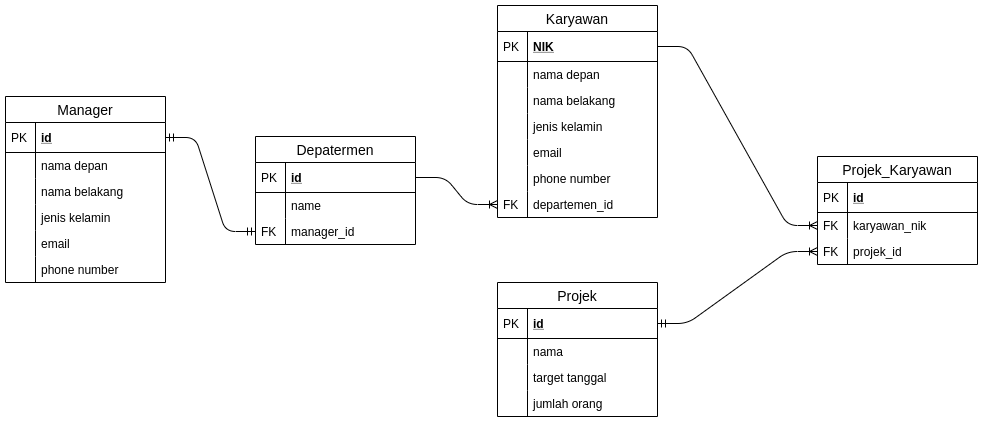

The diagram above was exported from draw.io. Its source (the exported page's mxGraphModel, read from the mxfile embedded in the PNG):
<mxGraphModel dx="2202" dy="806" grid="1" gridSize="10" guides="1" tooltips="1" connect="1" arrows="1" fold="1" page="1" pageScale="1" pageWidth="850" pageHeight="1100" math="0" shadow="0">
  <root>
    <mxCell id="0" />
    <mxCell id="1" parent="0" />
    <mxCell id="Kt-5ujzhqKXN0t-0iZUM-1" value="Karyawan" style="swimlane;fontStyle=0;childLayout=stackLayout;horizontal=1;startSize=26;horizontalStack=0;resizeParent=1;resizeParentMax=0;resizeLast=0;collapsible=1;marginBottom=0;align=center;fontSize=14;" parent="1" vertex="1">
      <mxGeometry x="352" y="139" width="160" height="212" as="geometry" />
    </mxCell>
    <mxCell id="Kt-5ujzhqKXN0t-0iZUM-2" value="NIK" style="shape=partialRectangle;top=0;left=0;right=0;bottom=1;align=left;verticalAlign=middle;fillColor=none;spacingLeft=34;spacingRight=4;overflow=hidden;rotatable=0;points=[[0,0.5],[1,0.5]];portConstraint=eastwest;dropTarget=0;fontStyle=5;fontSize=12;" parent="Kt-5ujzhqKXN0t-0iZUM-1" vertex="1">
      <mxGeometry y="26" width="160" height="30" as="geometry" />
    </mxCell>
    <mxCell id="Kt-5ujzhqKXN0t-0iZUM-3" value="PK" style="shape=partialRectangle;top=0;left=0;bottom=0;fillColor=none;align=left;verticalAlign=middle;spacingLeft=4;spacingRight=4;overflow=hidden;rotatable=0;points=[];portConstraint=eastwest;part=1;fontSize=12;" parent="Kt-5ujzhqKXN0t-0iZUM-2" vertex="1" connectable="0">
      <mxGeometry width="30" height="30" as="geometry" />
    </mxCell>
    <mxCell id="Kt-5ujzhqKXN0t-0iZUM-4" value="nama depan" style="shape=partialRectangle;top=0;left=0;right=0;bottom=0;align=left;verticalAlign=top;fillColor=none;spacingLeft=34;spacingRight=4;overflow=hidden;rotatable=0;points=[[0,0.5],[1,0.5]];portConstraint=eastwest;dropTarget=0;fontSize=12;" parent="Kt-5ujzhqKXN0t-0iZUM-1" vertex="1">
      <mxGeometry y="56" width="160" height="26" as="geometry" />
    </mxCell>
    <mxCell id="Kt-5ujzhqKXN0t-0iZUM-5" value="" style="shape=partialRectangle;top=0;left=0;bottom=0;fillColor=none;align=left;verticalAlign=top;spacingLeft=4;spacingRight=4;overflow=hidden;rotatable=0;points=[];portConstraint=eastwest;part=1;fontSize=12;" parent="Kt-5ujzhqKXN0t-0iZUM-4" vertex="1" connectable="0">
      <mxGeometry width="30" height="26" as="geometry" />
    </mxCell>
    <mxCell id="Kt-5ujzhqKXN0t-0iZUM-6" value="nama belakang" style="shape=partialRectangle;top=0;left=0;right=0;bottom=0;align=left;verticalAlign=top;fillColor=none;spacingLeft=34;spacingRight=4;overflow=hidden;rotatable=0;points=[[0,0.5],[1,0.5]];portConstraint=eastwest;dropTarget=0;fontSize=12;" parent="Kt-5ujzhqKXN0t-0iZUM-1" vertex="1">
      <mxGeometry y="82" width="160" height="26" as="geometry" />
    </mxCell>
    <mxCell id="Kt-5ujzhqKXN0t-0iZUM-7" value="" style="shape=partialRectangle;top=0;left=0;bottom=0;fillColor=none;align=left;verticalAlign=top;spacingLeft=4;spacingRight=4;overflow=hidden;rotatable=0;points=[];portConstraint=eastwest;part=1;fontSize=12;" parent="Kt-5ujzhqKXN0t-0iZUM-6" vertex="1" connectable="0">
      <mxGeometry width="30" height="26" as="geometry" />
    </mxCell>
    <mxCell id="Kt-5ujzhqKXN0t-0iZUM-8" value="jenis kelamin" style="shape=partialRectangle;top=0;left=0;right=0;bottom=0;align=left;verticalAlign=top;fillColor=none;spacingLeft=34;spacingRight=4;overflow=hidden;rotatable=0;points=[[0,0.5],[1,0.5]];portConstraint=eastwest;dropTarget=0;fontSize=12;" parent="Kt-5ujzhqKXN0t-0iZUM-1" vertex="1">
      <mxGeometry y="108" width="160" height="26" as="geometry" />
    </mxCell>
    <mxCell id="Kt-5ujzhqKXN0t-0iZUM-9" value="" style="shape=partialRectangle;top=0;left=0;bottom=0;fillColor=none;align=left;verticalAlign=top;spacingLeft=4;spacingRight=4;overflow=hidden;rotatable=0;points=[];portConstraint=eastwest;part=1;fontSize=12;" parent="Kt-5ujzhqKXN0t-0iZUM-8" vertex="1" connectable="0">
      <mxGeometry width="30" height="26" as="geometry" />
    </mxCell>
    <mxCell id="Kt-5ujzhqKXN0t-0iZUM-12" value="email" style="shape=partialRectangle;top=0;left=0;right=0;bottom=0;align=left;verticalAlign=top;fillColor=none;spacingLeft=34;spacingRight=4;overflow=hidden;rotatable=0;points=[[0,0.5],[1,0.5]];portConstraint=eastwest;dropTarget=0;fontSize=12;" parent="Kt-5ujzhqKXN0t-0iZUM-1" vertex="1">
      <mxGeometry y="134" width="160" height="26" as="geometry" />
    </mxCell>
    <mxCell id="Kt-5ujzhqKXN0t-0iZUM-13" value="" style="shape=partialRectangle;top=0;left=0;bottom=0;fillColor=none;align=left;verticalAlign=top;spacingLeft=4;spacingRight=4;overflow=hidden;rotatable=0;points=[];portConstraint=eastwest;part=1;fontSize=12;" parent="Kt-5ujzhqKXN0t-0iZUM-12" vertex="1" connectable="0">
      <mxGeometry width="30" height="26" as="geometry" />
    </mxCell>
    <mxCell id="Kt-5ujzhqKXN0t-0iZUM-14" value="phone number" style="shape=partialRectangle;top=0;left=0;right=0;bottom=0;align=left;verticalAlign=top;fillColor=none;spacingLeft=34;spacingRight=4;overflow=hidden;rotatable=0;points=[[0,0.5],[1,0.5]];portConstraint=eastwest;dropTarget=0;fontSize=12;" parent="Kt-5ujzhqKXN0t-0iZUM-1" vertex="1">
      <mxGeometry y="160" width="160" height="26" as="geometry" />
    </mxCell>
    <mxCell id="Kt-5ujzhqKXN0t-0iZUM-15" value="" style="shape=partialRectangle;top=0;left=0;bottom=0;fillColor=none;align=left;verticalAlign=top;spacingLeft=4;spacingRight=4;overflow=hidden;rotatable=0;points=[];portConstraint=eastwest;part=1;fontSize=12;" parent="Kt-5ujzhqKXN0t-0iZUM-14" vertex="1" connectable="0">
      <mxGeometry width="30" height="26" as="geometry" />
    </mxCell>
    <mxCell id="Kt-5ujzhqKXN0t-0iZUM-31" value="departemen_id" style="shape=partialRectangle;top=0;left=0;right=0;bottom=0;align=left;verticalAlign=top;fillColor=none;spacingLeft=34;spacingRight=4;overflow=hidden;rotatable=0;points=[[0,0.5],[1,0.5]];portConstraint=eastwest;dropTarget=0;fontSize=12;" parent="Kt-5ujzhqKXN0t-0iZUM-1" vertex="1">
      <mxGeometry y="186" width="160" height="26" as="geometry" />
    </mxCell>
    <mxCell id="Kt-5ujzhqKXN0t-0iZUM-32" value="FK" style="shape=partialRectangle;top=0;left=0;bottom=0;fillColor=none;align=left;verticalAlign=top;spacingLeft=4;spacingRight=4;overflow=hidden;rotatable=0;points=[];portConstraint=eastwest;part=1;fontSize=12;" parent="Kt-5ujzhqKXN0t-0iZUM-31" vertex="1" connectable="0">
      <mxGeometry width="30" height="26" as="geometry" />
    </mxCell>
    <mxCell id="Kt-5ujzhqKXN0t-0iZUM-36" value="Projek" style="swimlane;fontStyle=0;childLayout=stackLayout;horizontal=1;startSize=26;horizontalStack=0;resizeParent=1;resizeParentMax=0;resizeLast=0;collapsible=1;marginBottom=0;align=center;fontSize=14;" parent="1" vertex="1">
      <mxGeometry x="352" y="416" width="160" height="134" as="geometry" />
    </mxCell>
    <mxCell id="Kt-5ujzhqKXN0t-0iZUM-37" value="id" style="shape=partialRectangle;top=0;left=0;right=0;bottom=1;align=left;verticalAlign=middle;fillColor=none;spacingLeft=34;spacingRight=4;overflow=hidden;rotatable=0;points=[[0,0.5],[1,0.5]];portConstraint=eastwest;dropTarget=0;fontStyle=5;fontSize=12;" parent="Kt-5ujzhqKXN0t-0iZUM-36" vertex="1">
      <mxGeometry y="26" width="160" height="30" as="geometry" />
    </mxCell>
    <mxCell id="Kt-5ujzhqKXN0t-0iZUM-38" value="PK" style="shape=partialRectangle;top=0;left=0;bottom=0;fillColor=none;align=left;verticalAlign=middle;spacingLeft=4;spacingRight=4;overflow=hidden;rotatable=0;points=[];portConstraint=eastwest;part=1;fontSize=12;" parent="Kt-5ujzhqKXN0t-0iZUM-37" vertex="1" connectable="0">
      <mxGeometry width="30" height="30" as="geometry" />
    </mxCell>
    <mxCell id="Kt-5ujzhqKXN0t-0iZUM-39" value="nama" style="shape=partialRectangle;top=0;left=0;right=0;bottom=0;align=left;verticalAlign=top;fillColor=none;spacingLeft=34;spacingRight=4;overflow=hidden;rotatable=0;points=[[0,0.5],[1,0.5]];portConstraint=eastwest;dropTarget=0;fontSize=12;" parent="Kt-5ujzhqKXN0t-0iZUM-36" vertex="1">
      <mxGeometry y="56" width="160" height="26" as="geometry" />
    </mxCell>
    <mxCell id="Kt-5ujzhqKXN0t-0iZUM-40" value="" style="shape=partialRectangle;top=0;left=0;bottom=0;fillColor=none;align=left;verticalAlign=top;spacingLeft=4;spacingRight=4;overflow=hidden;rotatable=0;points=[];portConstraint=eastwest;part=1;fontSize=12;" parent="Kt-5ujzhqKXN0t-0iZUM-39" vertex="1" connectable="0">
      <mxGeometry width="30" height="26" as="geometry" />
    </mxCell>
    <mxCell id="Kt-5ujzhqKXN0t-0iZUM-41" value="target tanggal" style="shape=partialRectangle;top=0;left=0;right=0;bottom=0;align=left;verticalAlign=top;fillColor=none;spacingLeft=34;spacingRight=4;overflow=hidden;rotatable=0;points=[[0,0.5],[1,0.5]];portConstraint=eastwest;dropTarget=0;fontSize=12;" parent="Kt-5ujzhqKXN0t-0iZUM-36" vertex="1">
      <mxGeometry y="82" width="160" height="26" as="geometry" />
    </mxCell>
    <mxCell id="Kt-5ujzhqKXN0t-0iZUM-42" value="" style="shape=partialRectangle;top=0;left=0;bottom=0;fillColor=none;align=left;verticalAlign=top;spacingLeft=4;spacingRight=4;overflow=hidden;rotatable=0;points=[];portConstraint=eastwest;part=1;fontSize=12;" parent="Kt-5ujzhqKXN0t-0iZUM-41" vertex="1" connectable="0">
      <mxGeometry width="30" height="26" as="geometry" />
    </mxCell>
    <mxCell id="Kt-5ujzhqKXN0t-0iZUM-43" value="jumlah orang" style="shape=partialRectangle;top=0;left=0;right=0;bottom=0;align=left;verticalAlign=top;fillColor=none;spacingLeft=34;spacingRight=4;overflow=hidden;rotatable=0;points=[[0,0.5],[1,0.5]];portConstraint=eastwest;dropTarget=0;fontSize=12;" parent="Kt-5ujzhqKXN0t-0iZUM-36" vertex="1">
      <mxGeometry y="108" width="160" height="26" as="geometry" />
    </mxCell>
    <mxCell id="Kt-5ujzhqKXN0t-0iZUM-44" value="" style="shape=partialRectangle;top=0;left=0;bottom=0;fillColor=none;align=left;verticalAlign=top;spacingLeft=4;spacingRight=4;overflow=hidden;rotatable=0;points=[];portConstraint=eastwest;part=1;fontSize=12;" parent="Kt-5ujzhqKXN0t-0iZUM-43" vertex="1" connectable="0">
      <mxGeometry width="30" height="26" as="geometry" />
    </mxCell>
    <mxCell id="Kt-5ujzhqKXN0t-0iZUM-53" value="Projek_Karyawan" style="swimlane;fontStyle=0;childLayout=stackLayout;horizontal=1;startSize=26;horizontalStack=0;resizeParent=1;resizeParentMax=0;resizeLast=0;collapsible=1;marginBottom=0;align=center;fontSize=14;" parent="1" vertex="1">
      <mxGeometry x="672" y="290" width="160" height="108" as="geometry" />
    </mxCell>
    <mxCell id="Kt-5ujzhqKXN0t-0iZUM-54" value="id" style="shape=partialRectangle;top=0;left=0;right=0;bottom=1;align=left;verticalAlign=middle;fillColor=none;spacingLeft=34;spacingRight=4;overflow=hidden;rotatable=0;points=[[0,0.5],[1,0.5]];portConstraint=eastwest;dropTarget=0;fontStyle=5;fontSize=12;" parent="Kt-5ujzhqKXN0t-0iZUM-53" vertex="1">
      <mxGeometry y="26" width="160" height="30" as="geometry" />
    </mxCell>
    <mxCell id="Kt-5ujzhqKXN0t-0iZUM-55" value="PK" style="shape=partialRectangle;top=0;left=0;bottom=0;fillColor=none;align=left;verticalAlign=middle;spacingLeft=4;spacingRight=4;overflow=hidden;rotatable=0;points=[];portConstraint=eastwest;part=1;fontSize=12;" parent="Kt-5ujzhqKXN0t-0iZUM-54" vertex="1" connectable="0">
      <mxGeometry width="30" height="30" as="geometry" />
    </mxCell>
    <mxCell id="Kt-5ujzhqKXN0t-0iZUM-56" value="karyawan_nik" style="shape=partialRectangle;top=0;left=0;right=0;bottom=0;align=left;verticalAlign=top;fillColor=none;spacingLeft=34;spacingRight=4;overflow=hidden;rotatable=0;points=[[0,0.5],[1,0.5]];portConstraint=eastwest;dropTarget=0;fontSize=12;" parent="Kt-5ujzhqKXN0t-0iZUM-53" vertex="1">
      <mxGeometry y="56" width="160" height="26" as="geometry" />
    </mxCell>
    <mxCell id="Kt-5ujzhqKXN0t-0iZUM-57" value="FK" style="shape=partialRectangle;top=0;left=0;bottom=0;fillColor=none;align=left;verticalAlign=top;spacingLeft=4;spacingRight=4;overflow=hidden;rotatable=0;points=[];portConstraint=eastwest;part=1;fontSize=12;" parent="Kt-5ujzhqKXN0t-0iZUM-56" vertex="1" connectable="0">
      <mxGeometry width="30" height="26" as="geometry" />
    </mxCell>
    <mxCell id="Kt-5ujzhqKXN0t-0iZUM-58" value="projek_id" style="shape=partialRectangle;top=0;left=0;right=0;bottom=0;align=left;verticalAlign=top;fillColor=none;spacingLeft=34;spacingRight=4;overflow=hidden;rotatable=0;points=[[0,0.5],[1,0.5]];portConstraint=eastwest;dropTarget=0;fontSize=12;" parent="Kt-5ujzhqKXN0t-0iZUM-53" vertex="1">
      <mxGeometry y="82" width="160" height="26" as="geometry" />
    </mxCell>
    <mxCell id="Kt-5ujzhqKXN0t-0iZUM-59" value="FK" style="shape=partialRectangle;top=0;left=0;bottom=0;fillColor=none;align=left;verticalAlign=top;spacingLeft=4;spacingRight=4;overflow=hidden;rotatable=0;points=[];portConstraint=eastwest;part=1;fontSize=12;" parent="Kt-5ujzhqKXN0t-0iZUM-58" vertex="1" connectable="0">
      <mxGeometry width="30" height="26" as="geometry" />
    </mxCell>
    <mxCell id="Kt-5ujzhqKXN0t-0iZUM-64" value="" style="edgeStyle=entityRelationEdgeStyle;fontSize=12;html=1;endArrow=ERoneToMany;" parent="1" source="Kt-5ujzhqKXN0t-0iZUM-2" target="Kt-5ujzhqKXN0t-0iZUM-56" edge="1">
      <mxGeometry width="100" height="100" relative="1" as="geometry">
        <mxPoint x="370" y="440" as="sourcePoint" />
        <mxPoint x="470" y="340" as="targetPoint" />
      </mxGeometry>
    </mxCell>
    <mxCell id="Kt-5ujzhqKXN0t-0iZUM-67" value="" style="edgeStyle=entityRelationEdgeStyle;fontSize=12;html=1;endArrow=ERoneToMany;startArrow=ERmandOne;endFill=0;" parent="1" source="Kt-5ujzhqKXN0t-0iZUM-37" target="Kt-5ujzhqKXN0t-0iZUM-58" edge="1">
      <mxGeometry width="100" height="100" relative="1" as="geometry">
        <mxPoint x="520" y="480" as="sourcePoint" />
        <mxPoint x="620" y="380" as="targetPoint" />
      </mxGeometry>
    </mxCell>
    <mxCell id="pj0jSXhPMfy7dJkJhUxU-21" value="" style="edgeStyle=entityRelationEdgeStyle;fontSize=12;html=1;endArrow=ERoneToMany;" edge="1" parent="1" source="Kt-5ujzhqKXN0t-0iZUM-17" target="Kt-5ujzhqKXN0t-0iZUM-31">
      <mxGeometry width="100" height="100" relative="1" as="geometry">
        <mxPoint x="230" y="170" as="sourcePoint" />
        <mxPoint x="330" y="70" as="targetPoint" />
      </mxGeometry>
    </mxCell>
    <mxCell id="Kt-5ujzhqKXN0t-0iZUM-16" value="Depatermen" style="swimlane;fontStyle=0;childLayout=stackLayout;horizontal=1;startSize=26;horizontalStack=0;resizeParent=1;resizeParentMax=0;resizeLast=0;collapsible=1;marginBottom=0;align=center;fontSize=14;" parent="1" vertex="1">
      <mxGeometry x="110" y="270" width="160" height="108" as="geometry" />
    </mxCell>
    <mxCell id="Kt-5ujzhqKXN0t-0iZUM-17" value="id" style="shape=partialRectangle;top=0;left=0;right=0;bottom=1;align=left;verticalAlign=middle;fillColor=none;spacingLeft=34;spacingRight=4;overflow=hidden;rotatable=0;points=[[0,0.5],[1,0.5]];portConstraint=eastwest;dropTarget=0;fontStyle=5;fontSize=12;" parent="Kt-5ujzhqKXN0t-0iZUM-16" vertex="1">
      <mxGeometry y="26" width="160" height="30" as="geometry" />
    </mxCell>
    <mxCell id="Kt-5ujzhqKXN0t-0iZUM-18" value="PK" style="shape=partialRectangle;top=0;left=0;bottom=0;fillColor=none;align=left;verticalAlign=middle;spacingLeft=4;spacingRight=4;overflow=hidden;rotatable=0;points=[];portConstraint=eastwest;part=1;fontSize=12;" parent="Kt-5ujzhqKXN0t-0iZUM-17" vertex="1" connectable="0">
      <mxGeometry width="30" height="30" as="geometry" />
    </mxCell>
    <mxCell id="Kt-5ujzhqKXN0t-0iZUM-19" value="name" style="shape=partialRectangle;top=0;left=0;right=0;bottom=0;align=left;verticalAlign=top;fillColor=none;spacingLeft=34;spacingRight=4;overflow=hidden;rotatable=0;points=[[0,0.5],[1,0.5]];portConstraint=eastwest;dropTarget=0;fontSize=12;" parent="Kt-5ujzhqKXN0t-0iZUM-16" vertex="1">
      <mxGeometry y="56" width="160" height="26" as="geometry" />
    </mxCell>
    <mxCell id="Kt-5ujzhqKXN0t-0iZUM-20" value="" style="shape=partialRectangle;top=0;left=0;bottom=0;fillColor=none;align=left;verticalAlign=top;spacingLeft=4;spacingRight=4;overflow=hidden;rotatable=0;points=[];portConstraint=eastwest;part=1;fontSize=12;" parent="Kt-5ujzhqKXN0t-0iZUM-19" vertex="1" connectable="0">
      <mxGeometry width="30" height="26" as="geometry" />
    </mxCell>
    <mxCell id="Kt-5ujzhqKXN0t-0iZUM-21" value="manager_id" style="shape=partialRectangle;top=0;left=0;right=0;bottom=0;align=left;verticalAlign=top;fillColor=none;spacingLeft=34;spacingRight=4;overflow=hidden;rotatable=0;points=[[0,0.5],[1,0.5]];portConstraint=eastwest;dropTarget=0;fontSize=12;" parent="Kt-5ujzhqKXN0t-0iZUM-16" vertex="1">
      <mxGeometry y="82" width="160" height="26" as="geometry" />
    </mxCell>
    <mxCell id="Kt-5ujzhqKXN0t-0iZUM-22" value="FK" style="shape=partialRectangle;top=0;left=0;bottom=0;fillColor=none;align=left;verticalAlign=top;spacingLeft=4;spacingRight=4;overflow=hidden;rotatable=0;points=[];portConstraint=eastwest;part=1;fontSize=12;" parent="Kt-5ujzhqKXN0t-0iZUM-21" vertex="1" connectable="0">
      <mxGeometry width="30" height="26" as="geometry" />
    </mxCell>
    <mxCell id="pj0jSXhPMfy7dJkJhUxU-29" value="Manager" style="swimlane;fontStyle=0;childLayout=stackLayout;horizontal=1;startSize=26;horizontalStack=0;resizeParent=1;resizeParentMax=0;resizeLast=0;collapsible=1;marginBottom=0;align=center;fontSize=14;" vertex="1" parent="1">
      <mxGeometry x="-140" y="230" width="160" height="186" as="geometry" />
    </mxCell>
    <mxCell id="pj0jSXhPMfy7dJkJhUxU-30" value="id" style="shape=partialRectangle;top=0;left=0;right=0;bottom=1;align=left;verticalAlign=middle;fillColor=none;spacingLeft=34;spacingRight=4;overflow=hidden;rotatable=0;points=[[0,0.5],[1,0.5]];portConstraint=eastwest;dropTarget=0;fontStyle=5;fontSize=12;" vertex="1" parent="pj0jSXhPMfy7dJkJhUxU-29">
      <mxGeometry y="26" width="160" height="30" as="geometry" />
    </mxCell>
    <mxCell id="pj0jSXhPMfy7dJkJhUxU-31" value="PK" style="shape=partialRectangle;top=0;left=0;bottom=0;fillColor=none;align=left;verticalAlign=middle;spacingLeft=4;spacingRight=4;overflow=hidden;rotatable=0;points=[];portConstraint=eastwest;part=1;fontSize=12;" vertex="1" connectable="0" parent="pj0jSXhPMfy7dJkJhUxU-30">
      <mxGeometry width="30" height="30" as="geometry" />
    </mxCell>
    <mxCell id="pj0jSXhPMfy7dJkJhUxU-32" value="nama depan" style="shape=partialRectangle;top=0;left=0;right=0;bottom=0;align=left;verticalAlign=top;fillColor=none;spacingLeft=34;spacingRight=4;overflow=hidden;rotatable=0;points=[[0,0.5],[1,0.5]];portConstraint=eastwest;dropTarget=0;fontSize=12;" vertex="1" parent="pj0jSXhPMfy7dJkJhUxU-29">
      <mxGeometry y="56" width="160" height="26" as="geometry" />
    </mxCell>
    <mxCell id="pj0jSXhPMfy7dJkJhUxU-33" value="" style="shape=partialRectangle;top=0;left=0;bottom=0;fillColor=none;align=left;verticalAlign=top;spacingLeft=4;spacingRight=4;overflow=hidden;rotatable=0;points=[];portConstraint=eastwest;part=1;fontSize=12;" vertex="1" connectable="0" parent="pj0jSXhPMfy7dJkJhUxU-32">
      <mxGeometry width="30" height="26" as="geometry" />
    </mxCell>
    <mxCell id="pj0jSXhPMfy7dJkJhUxU-34" value="nama belakang" style="shape=partialRectangle;top=0;left=0;right=0;bottom=0;align=left;verticalAlign=top;fillColor=none;spacingLeft=34;spacingRight=4;overflow=hidden;rotatable=0;points=[[0,0.5],[1,0.5]];portConstraint=eastwest;dropTarget=0;fontSize=12;" vertex="1" parent="pj0jSXhPMfy7dJkJhUxU-29">
      <mxGeometry y="82" width="160" height="26" as="geometry" />
    </mxCell>
    <mxCell id="pj0jSXhPMfy7dJkJhUxU-35" value="" style="shape=partialRectangle;top=0;left=0;bottom=0;fillColor=none;align=left;verticalAlign=top;spacingLeft=4;spacingRight=4;overflow=hidden;rotatable=0;points=[];portConstraint=eastwest;part=1;fontSize=12;" vertex="1" connectable="0" parent="pj0jSXhPMfy7dJkJhUxU-34">
      <mxGeometry width="30" height="26" as="geometry" />
    </mxCell>
    <mxCell id="pj0jSXhPMfy7dJkJhUxU-36" value="jenis kelamin" style="shape=partialRectangle;top=0;left=0;right=0;bottom=0;align=left;verticalAlign=top;fillColor=none;spacingLeft=34;spacingRight=4;overflow=hidden;rotatable=0;points=[[0,0.5],[1,0.5]];portConstraint=eastwest;dropTarget=0;fontSize=12;" vertex="1" parent="pj0jSXhPMfy7dJkJhUxU-29">
      <mxGeometry y="108" width="160" height="26" as="geometry" />
    </mxCell>
    <mxCell id="pj0jSXhPMfy7dJkJhUxU-37" value="" style="shape=partialRectangle;top=0;left=0;bottom=0;fillColor=none;align=left;verticalAlign=top;spacingLeft=4;spacingRight=4;overflow=hidden;rotatable=0;points=[];portConstraint=eastwest;part=1;fontSize=12;" vertex="1" connectable="0" parent="pj0jSXhPMfy7dJkJhUxU-36">
      <mxGeometry width="30" height="26" as="geometry" />
    </mxCell>
    <mxCell id="pj0jSXhPMfy7dJkJhUxU-38" value="email" style="shape=partialRectangle;top=0;left=0;right=0;bottom=0;align=left;verticalAlign=top;fillColor=none;spacingLeft=34;spacingRight=4;overflow=hidden;rotatable=0;points=[[0,0.5],[1,0.5]];portConstraint=eastwest;dropTarget=0;fontSize=12;" vertex="1" parent="pj0jSXhPMfy7dJkJhUxU-29">
      <mxGeometry y="134" width="160" height="26" as="geometry" />
    </mxCell>
    <mxCell id="pj0jSXhPMfy7dJkJhUxU-39" value="" style="shape=partialRectangle;top=0;left=0;bottom=0;fillColor=none;align=left;verticalAlign=top;spacingLeft=4;spacingRight=4;overflow=hidden;rotatable=0;points=[];portConstraint=eastwest;part=1;fontSize=12;" vertex="1" connectable="0" parent="pj0jSXhPMfy7dJkJhUxU-38">
      <mxGeometry width="30" height="26" as="geometry" />
    </mxCell>
    <mxCell id="pj0jSXhPMfy7dJkJhUxU-40" value="phone number" style="shape=partialRectangle;top=0;left=0;right=0;bottom=0;align=left;verticalAlign=top;fillColor=none;spacingLeft=34;spacingRight=4;overflow=hidden;rotatable=0;points=[[0,0.5],[1,0.5]];portConstraint=eastwest;dropTarget=0;fontSize=12;" vertex="1" parent="pj0jSXhPMfy7dJkJhUxU-29">
      <mxGeometry y="160" width="160" height="26" as="geometry" />
    </mxCell>
    <mxCell id="pj0jSXhPMfy7dJkJhUxU-41" value="" style="shape=partialRectangle;top=0;left=0;bottom=0;fillColor=none;align=left;verticalAlign=top;spacingLeft=4;spacingRight=4;overflow=hidden;rotatable=0;points=[];portConstraint=eastwest;part=1;fontSize=12;" vertex="1" connectable="0" parent="pj0jSXhPMfy7dJkJhUxU-40">
      <mxGeometry width="30" height="26" as="geometry" />
    </mxCell>
    <mxCell id="pj0jSXhPMfy7dJkJhUxU-44" value="" style="edgeStyle=entityRelationEdgeStyle;fontSize=12;html=1;endArrow=ERmandOne;startArrow=ERmandOne;" edge="1" parent="1" source="pj0jSXhPMfy7dJkJhUxU-30" target="Kt-5ujzhqKXN0t-0iZUM-21">
      <mxGeometry width="100" height="100" relative="1" as="geometry">
        <mxPoint x="370" y="460" as="sourcePoint" />
        <mxPoint x="470" y="360" as="targetPoint" />
      </mxGeometry>
    </mxCell>
  </root>
</mxGraphModel>